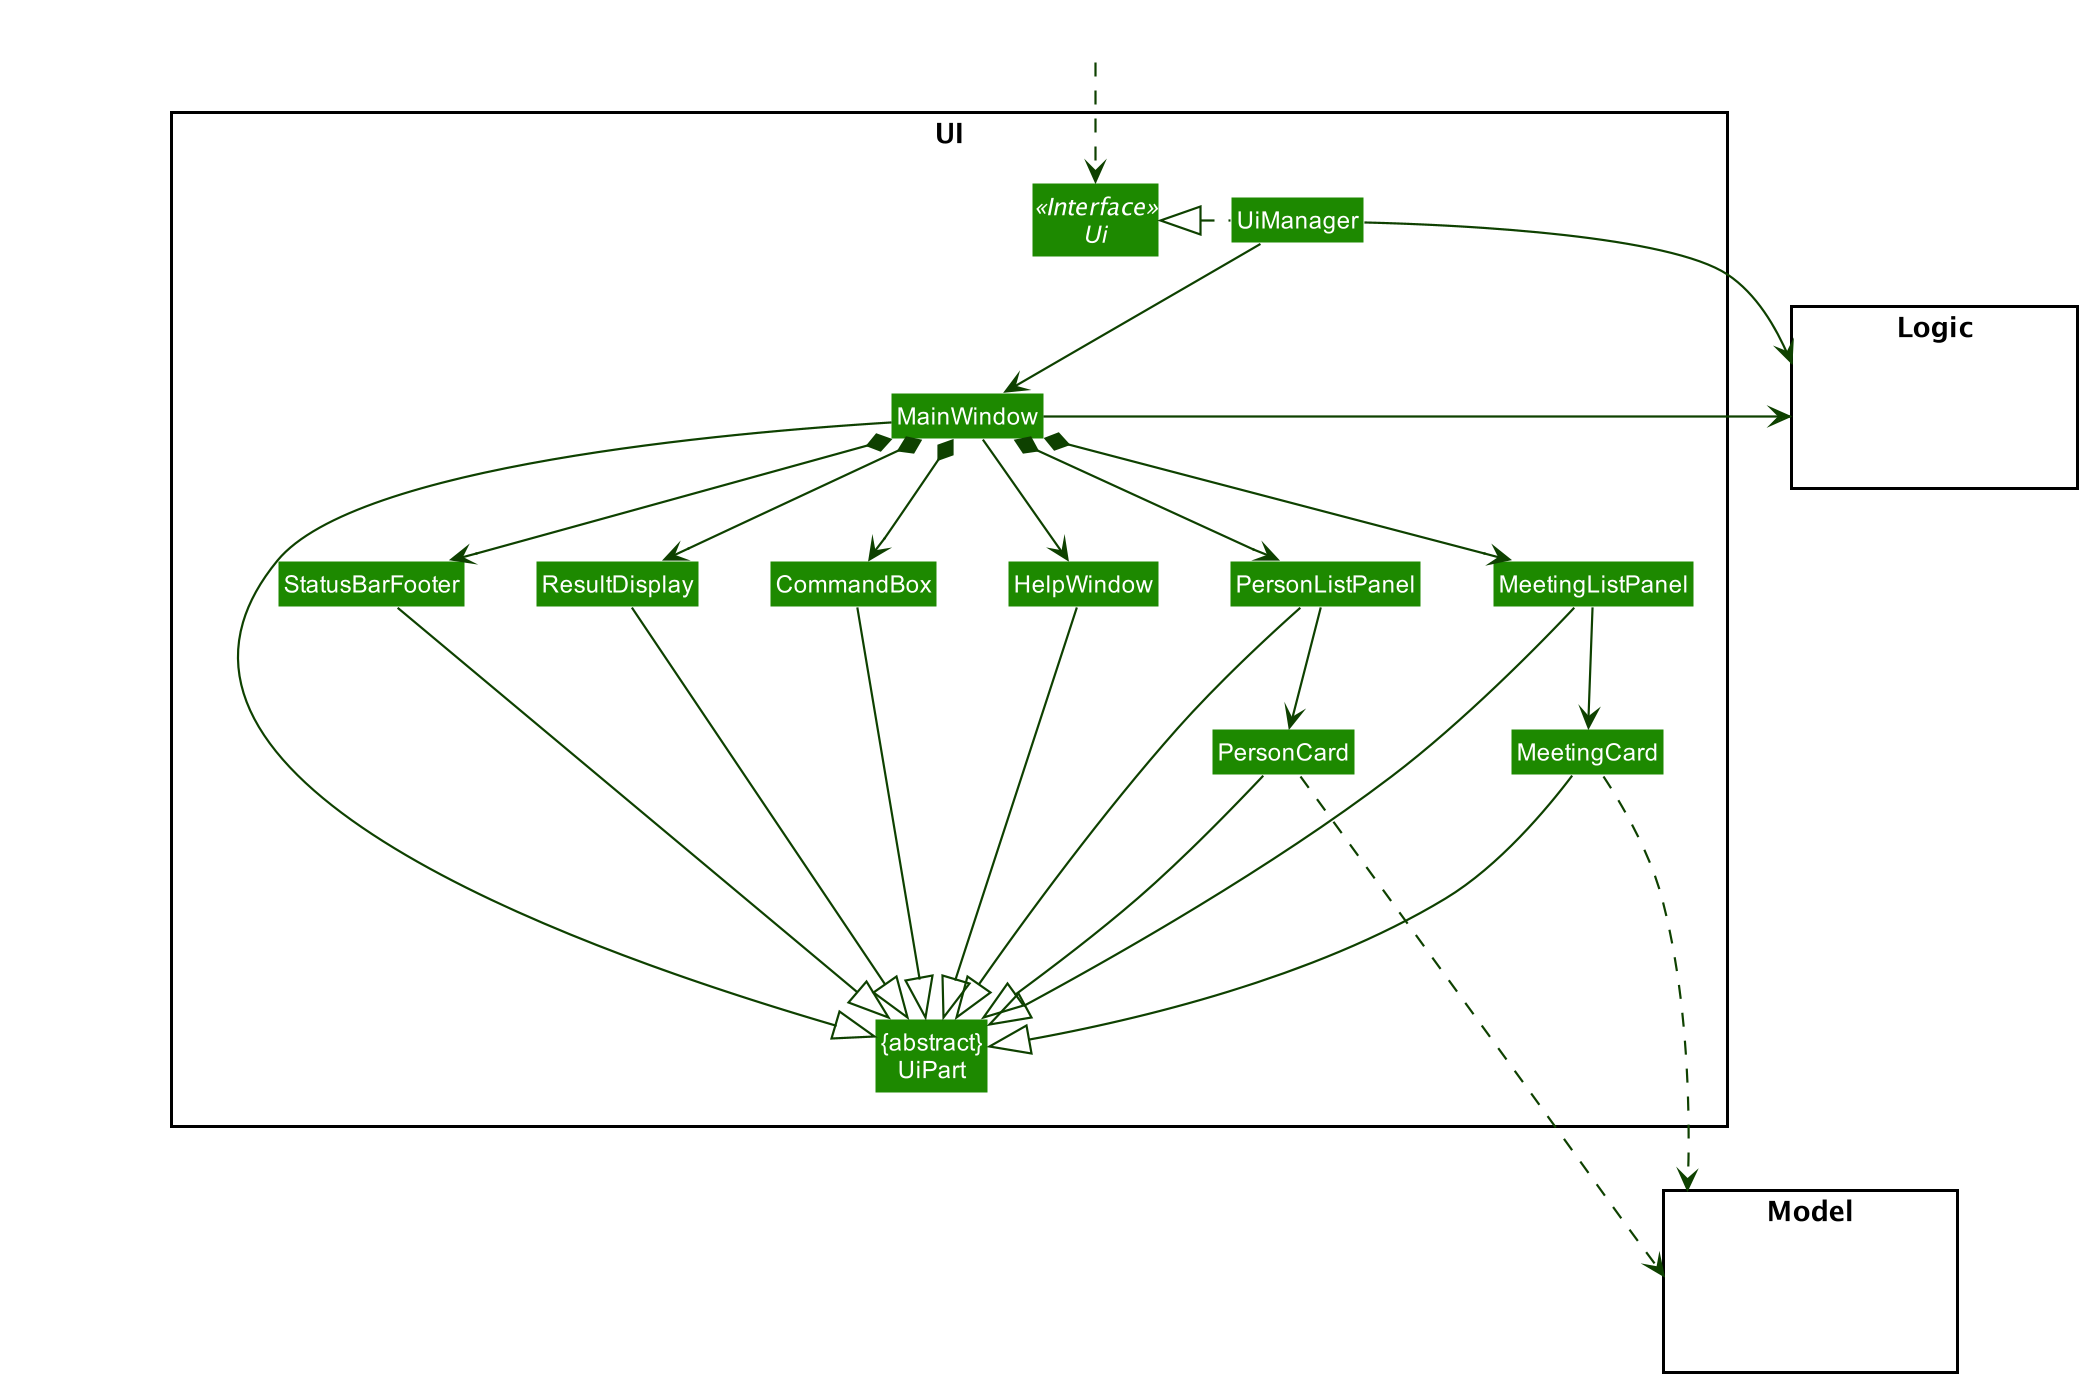

The diagram above was rendered by PlantUML. Its source (embedded in the PNG):
@startuml
!include style.puml
skinparam arrowThickness 1.1
skinparam arrowColor UI_COLOR_T4
skinparam classBackgroundColor UI_COLOR

package UI <<Rectangle>>{
Interface Ui <<Interface>>
Class "{abstract}\nUiPart" as UiPart
Class UiManager
Class MainWindow
Class HelpWindow
Class ResultDisplay
Class PersonListPanel
Class PersonCard
Class MeetingListPanel
Class MeetingCard
Class StatusBarFooter
Class CommandBox
}

package Model <<Rectangle>> {
Class HiddenModel #FFFFFF
}

package Logic <<Rectangle>> {
Class HiddenLogic #FFFFFF
}

Class HiddenOutside #FFFFFF
HiddenOutside ..> Ui

UiManager .left.|> Ui
UiManager -down-> MainWindow
MainWindow --> HelpWindow
MainWindow *-down-> CommandBox
MainWindow *-down-> ResultDisplay
MainWindow *-down-> PersonListPanel
MainWindow *-down-> MeetingListPanel
MainWindow *-down-> StatusBarFooter


PersonListPanel -down-> PersonCard
MeetingListPanel -down-> MeetingCard

MainWindow -left-|> UiPart

ResultDisplay --|> UiPart
CommandBox --|> UiPart
PersonListPanel --|> UiPart
PersonCard --|> UiPart
MeetingListPanel --|> UiPart
MeetingCard ---|> UiPart
StatusBarFooter --|> UiPart
HelpWindow -down-|> UiPart

PersonCard ....> Model
MeetingCard ....> Model
UiManager -right-> Logic
MainWindow -left-> Logic

MeetingCard -[hidden]left- PersonCard

MeetingListPanel -[hidden]left- PersonListPanel
PersonListPanel -[hidden]left- HelpWindow
HelpWindow -[hidden]left- CommandBox
CommandBox -[hidden]left- ResultDisplay
ResultDisplay -[hidden]left- StatusBarFooter

MainWindow -[hidden]-|> UiPart
@enduml